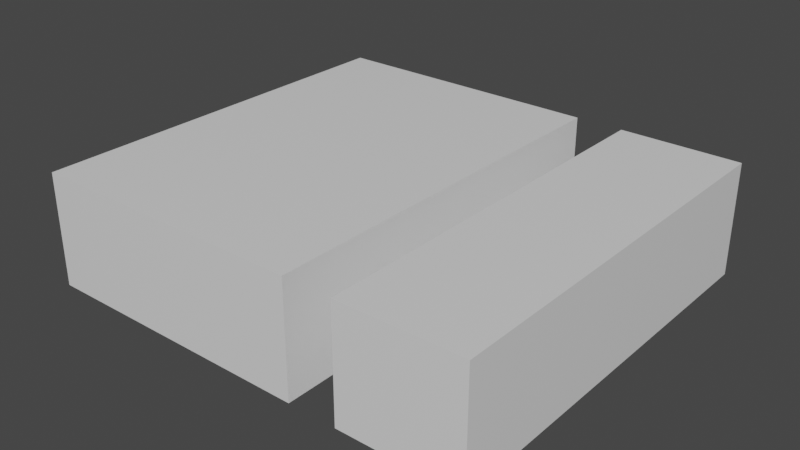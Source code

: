 # Source: mdl_RightEnter_RightExit.blend  (saved by Blender 2.80.75; exported with 4.5.12 LTS)
import bpy
from mathutils import Matrix  # noqa: F401  (used for matrix-valued properties, if any)

bpy.ops.wm.read_factory_settings(use_empty=True)
scene = bpy.context.scene
scene.name = 'Scene'

# ---- collections
col_collection = bpy.data.collections.new('Collection'); scene.collection.children.link(col_collection)

# ---- materials (node trees are filled in below, after node groups)
mat_material = bpy.data.materials.new('Material')
mat_material.alpha_threshold = 0.0
mat_material.use_transparent_shadow = False
mat_material.line_color = (0.0, 0.0, 0.0, 1.0)

# ---- material node trees
mat_material.use_nodes = True; mat_material.node_tree.nodes.clear()
_N = mat_material.node_tree.nodes; _L = mat_material.node_tree.links
n0 = _N.new('ShaderNodeOutputMaterial'); n0.name = 'Material Output'; n0.location = (300, 300)
n1 = _N.new('ShaderNodeBsdfPrincipled'); n1.name = 'Principled BSDF'; n1.location = (10, 300)
n1.distribution = 'GGX'
n1.subsurface_method = 'BURLEY'
n1.inputs[2].default_value = 0.4
n1.inputs[3].default_value = 1.45
n1.inputs[27].default_value = (0.0, 0.0, 0.0, 1.0)
n1.inputs[28].default_value = 1.0
_L.new(n1.outputs[0], n0.inputs[0])
n0.is_active_output = True

# ---- world
world_world = bpy.data.worlds.new('World'); scene.world = world_world
world_world.use_nodes = True; world_world.node_tree.nodes.clear()
_N = world_world.node_tree.nodes; _L = world_world.node_tree.links
n0 = _N.new('ShaderNodeOutputWorld'); n0.name = 'World Output'; n0.location = (300, 300)
n1 = _N.new('ShaderNodeBackground'); n1.name = 'Background'; n1.location = (10, 300)
n1.inputs[0].default_value = (0.05088, 0.05088, 0.05088, 1.0)
_L.new(n1.outputs[0], n0.inputs[0])
n0.is_active_output = True
world_world.color = (0.05088, 0.05088, 0.05088)
world_world.use_sun_shadow = False
world_world.sun_shadow_jitter_overblur = 0.0

# ---- meshes
me_cube_001 = bpy.data.meshes.new('Cube.001')
me_cube_001.from_pydata([(2.8, -0.7, -2.498), (2.8, 0.7, -2.498), (2.8, -0.7, 2.498), (2.8, 0.7, 2.498), (-2.8, -0.7, -2.498), (-2.8, 0.7, -2.498), (-2.8, -0.7, 2.498), (-2.8, 0.7, 2.498), (-0.7, 0.7, -2.499), (-0.7, -0.7, -2.499), (-0.7, -0.7, 2.501), (-0.7, 0.7, 2.501), (-1.3, 0.7, -2.499), (-1.3, -0.7, -2.499), (-1.3, -0.7, 2.501), (-1.3, 0.7, 2.501)], [], [(0, 1, 3, 2), (2, 3, 11, 10), (6, 7, 5, 4), (4, 5, 12, 13), (2, 10, 9, 0), (7, 15, 12, 5), (15, 14, 13, 12), (8, 11, 3, 1), (14, 15, 7, 6), (8, 9, 10, 11), (9, 8, 1, 0), (13, 14, 6, 4)])
_uv = me_cube_001.uv_layers.new(name='UVMap')
_uv.uv.foreach_set('vector', [0.375, 0.0, 0.625, 0.0, 0.625, 0.25, 0.375, 0.25, 0.375, 0.25, 0.625, 0.25, 0.625, 0.4058, 0.375, 0.4058, 0.375, 0.5, 0.625, 0.5, 0.625, 0.75, 0.375, 0.75, 0.375, 0.75, 0.625, 0.75, 0.625, 0.8165, 0.375, 0.8165, 0.125, 0.5, 0.2808, 0.5, 0.2808, 0.75, 0.125, 0.75, 0.625, 0.5, 0.6915, 0.5, 0.6915, 0.75, 0.625, 0.75, 0.5751, 0.5239, 0.4249, 0.5239, 0.4249, 0.7261, 0.5751, 0.7261, 0.7192, 0.75, 0.7192, 0.5, 0.875, 0.5, 0.875, 0.75, 0.375, 0.4335, 0.625, 0.4335, 0.625, 0.5, 0.375, 0.5, 0.5751, 0.02387, 0.4249, 0.02387, 0.4249, 0.2261, 0.5751, 0.2261, 0.375, 0.8442, 0.625, 0.8442, 0.625, 1.0, 0.375, 1.0, 0.3085, 0.75, 0.3085, 0.5, 0.375, 0.5, 0.375, 0.75])
me_cube_001.materials.append(mat_material)
me_cube_001.use_remesh_preserve_volume = False
me_cube_001.use_remesh_preserve_attributes = False
me_cube_001.use_mirror_vertex_groups = False
me_cube_001.update()

# ---- objects
ob_rightenter_rightexit = bpy.data.objects.new('RightEnter_RightExit', me_cube_001)

# ---- transforms, parenting, visibility, modifiers, constraints
ob_rightenter_rightexit.location = (0.0, 0.02085, 0.0)
ob_rightenter_rightexit.rotation_euler = (1.571, 3.142, 0.0)
ob_rightenter_rightexit.lineart.crease_threshold = 0.0

# ---- collection membership
col_collection.objects.link(ob_rightenter_rightexit)

# ---- scene / render settings (as saved in the file)
scene.frame_start = 1; scene.frame_end = 250; scene.frame_set(1)
scene.render.engine = 'BLENDER_EEVEE_NEXT'
scene.cycles.use_denoising = False
scene.cycles.samples = 128
scene.cycles.sampling_pattern = 'TABULATED_SOBOL'
scene.cycles.use_adaptive_sampling = False
scene.cycles.use_light_tree = False
scene.view_settings.view_transform = 'Filmic'
bpy.context.view_layer.update()

# ---- added for rendering (the .blend has no active camera and no usable light): camera, sun
cam_auto = bpy.data.cameras.new('AutoCamera')
cam_auto.lens = 50.0
cam_auto.sensor_width = 36.0
cam_auto.clip_end = 1000.0
ob_auto_camera = bpy.data.objects.new('AutoCamera', cam_auto)
scene.collection.objects.link(ob_auto_camera)
ob_auto_camera.location = (7.06571, -8.45886, 5.65257)
ob_auto_camera.rotation_euler = (1.09748, -7.21219e-08, 0.694738)
scene.camera = ob_auto_camera
light_auto_sun = bpy.data.lights.new('AutoSun', 'SUN')
light_auto_sun.energy = 3.0
light_auto_sun.angle = 0.0523599
ob_auto_sun = bpy.data.objects.new('AutoSun', light_auto_sun)
scene.collection.objects.link(ob_auto_sun)
ob_auto_sun.rotation_euler = (0.872665, 0.174533, 0.523599)
bpy.context.view_layer.update()
